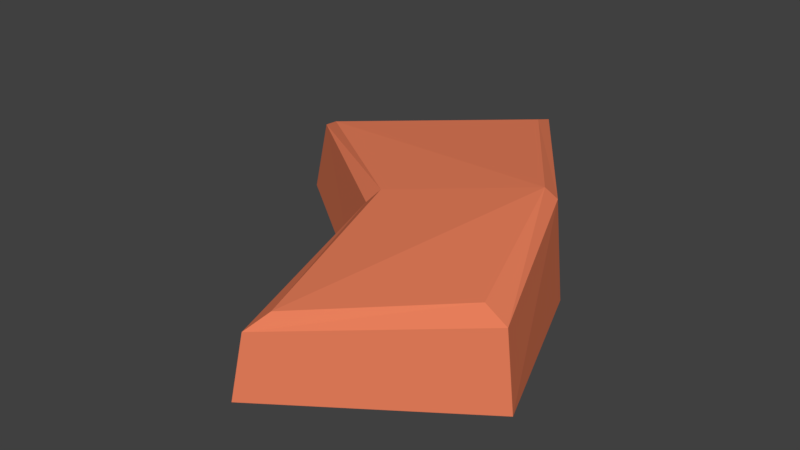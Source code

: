 # Source: Rock_Mesa_Medium_15.blend  (saved by Blender 2.79.0; exported with 4.5.12 LTS)
import bpy
from mathutils import Matrix  # noqa: F401  (used for matrix-valued properties, if any)

bpy.ops.wm.read_factory_settings(use_empty=True)
scene = bpy.context.scene
scene.name = 'Scene'

# ---- collections
col_collection_1 = bpy.data.collections.new('Collection 1'); scene.collection.children.link(col_collection_1)

# ---- materials (node trees are filled in below, after node groups)
mat_mesa_1 = bpy.data.materials.new('Mesa_1')
mat_mesa_1.alpha_threshold = 0.0
mat_mesa_1.use_transparent_shadow = False
mat_mesa_1.diffuse_color = (0.9979, 1.0, 0.5787, 1.0)
mat_mesa_1.roughness = 0.5
mat_mesa_1.line_color = (0.0, 0.0, 0.0, 1.0)
mat_mesa_2 = bpy.data.materials.new('Mesa_2')
mat_mesa_2.alpha_threshold = 0.0
mat_mesa_2.use_transparent_shadow = False
mat_mesa_2.diffuse_color = (0.8, 0.2097, 0.1036, 1.0)
mat_mesa_2.roughness = 0.5
mat_mesa_3 = bpy.data.materials.new('Mesa_3')
mat_mesa_3.alpha_threshold = 0.0
mat_mesa_3.use_transparent_shadow = False
mat_mesa_3.diffuse_color = (0.8, 0.4661, 0.3703, 1.0)
mat_mesa_3.roughness = 0.5

# ---- material node trees

# ---- world
world_world = bpy.data.worlds.new('World'); scene.world = world_world
world_world.color = (0.05088, 0.05088, 0.05088)
world_world.use_sun_shadow = False
world_world.sun_shadow_jitter_overblur = 0.0
world_world.cycles.sampling_method = 'MANUAL'

# ---- meshes
me_cube = bpy.data.meshes.new('Cube')
me_cube.from_pydata([(-0.02157, -0.4695, -0.003938), (-0.1225, -0.09222, -0.003938), (-0.02523, 0.3908, -0.001794), (-0.009654, -0.4504, 0.112), (-0.09895, -0.08266, 0.1508), (-0.02912, 0.3615, 0.1809), (0.1916, 0.0777, -0.002065), (0.1833, 0.06008, 0.1905), (0.3122, -0.2361, -0.003938), (-0.435, 0.1438, 0.0002685), (0.2956, -0.2353, 0.138), (-0.4038, 0.1457, 0.1404), (0.0111, -0.4111, 0.1359), (-0.08097, -0.06555, 0.1733), (-0.01774, 0.3067, 0.2), (0.1649, 0.04893, 0.2101), (0.2516, -0.2301, 0.1596), (-0.3639, 0.1306, 0.1618)], [], [(7, 10, 8, 6), (9, 11, 5, 2), (5, 11, 17, 14), (2, 5, 7, 6), (3, 4, 1, 0), (3, 0, 8, 10), (1, 4, 11, 9), (2, 6, 8, 0, 1, 9), (17, 13, 15, 14), (11, 4, 13, 17), (7, 5, 14, 15), (3, 10, 16, 12), (10, 7, 15, 16), (4, 3, 12, 13), (12, 16, 15, 13)])
me_cube.polygons.foreach_set('material_index', [1, 1, 1, 1, 1, 1, 1, 1, 1, 1, 1, 1, 1, 1, 1])
me_cube.materials.append(mat_mesa_1)
me_cube.materials.append(mat_mesa_2)
me_cube.materials.append(mat_mesa_3)
me_cube.use_remesh_preserve_volume = False
me_cube.use_remesh_preserve_attributes = False
me_cube.use_mirror_vertex_groups = False
me_cube.update()

# ---- objects
ob_rock = bpy.data.objects.new('Rock', me_cube)

# ---- transforms, parenting, visibility, modifiers, constraints
ob_rock.location = (0.0, 0.0, 0.0)
ob_rock.lock_rotations_4d = False
ob_rock.empty_display_type = 'ARROWS'
ob_rock.lineart.crease_threshold = 0.0

# ---- collection membership
col_collection_1.objects.link(ob_rock)

# ---- scene / render settings (as saved in the file)
scene.frame_start = 1; scene.frame_end = 250; scene.frame_set(64)
scene.render.engine = 'BLENDER_EEVEE_NEXT'
scene.render.resolution_percentage = 50
scene.render.dither_intensity = 0.0
scene.cycles.use_denoising = False
scene.cycles.samples = 128
scene.cycles.sampling_pattern = 'TABULATED_SOBOL'
scene.cycles.use_adaptive_sampling = False
scene.cycles.use_light_tree = False
scene.cycles.blur_glossy = 0.0
scene.cycles.sample_clamp_indirect = 0.0
scene.view_settings.view_transform = 'Standard'
bpy.context.view_layer.update()

# ---- added for rendering (the .blend has no active camera and no usable light): camera, sun
cam_auto = bpy.data.cameras.new('AutoCamera')
cam_auto.lens = 50.0
cam_auto.sensor_width = 36.0
cam_auto.clip_end = 1000.0
ob_auto_camera = bpy.data.objects.new('AutoCamera', cam_auto)
scene.collection.objects.link(ob_auto_camera)
ob_auto_camera.location = (1.01132, -1.32657, 0.961255)
ob_auto_camera.rotation_euler = (1.09748, -7.21219e-08, 0.694738)
scene.camera = ob_auto_camera
light_auto_sun = bpy.data.lights.new('AutoSun', 'SUN')
light_auto_sun.energy = 3.0
light_auto_sun.angle = 0.0523599
ob_auto_sun = bpy.data.objects.new('AutoSun', light_auto_sun)
scene.collection.objects.link(ob_auto_sun)
ob_auto_sun.rotation_euler = (0.872665, 0.174533, 0.523599)
bpy.context.view_layer.update()
